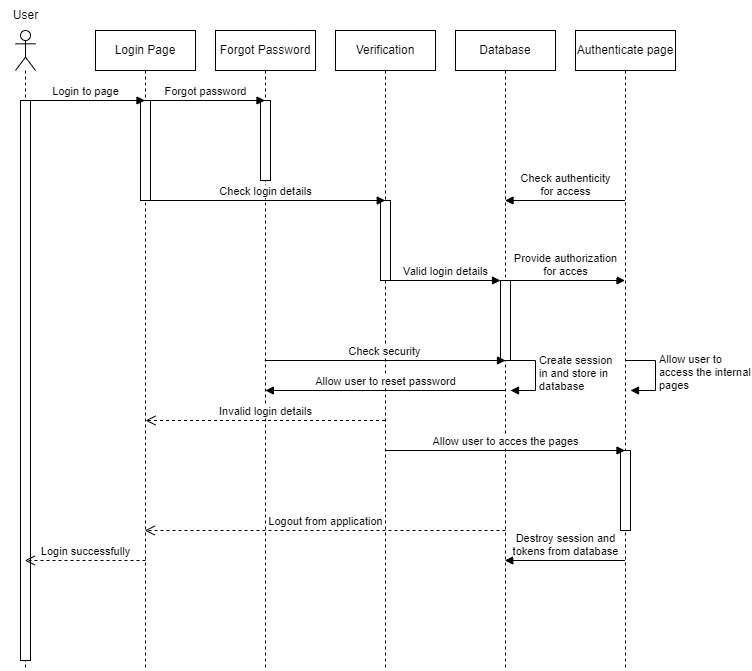

The diagram above was exported from draw.io. Its source (the exported page's mxGraphModel, read from the mxfile embedded in the PNG):
<mxGraphModel dx="653" dy="731" grid="1" gridSize="10" guides="1" tooltips="1" connect="1" arrows="1" fold="1" page="1" pageScale="1" pageWidth="850" pageHeight="1100" math="0" shadow="0">
  <root>
    <mxCell id="0" />
    <mxCell id="1" parent="0" />
    <mxCell id="fwQetxIIhN8tgjW5Q6ck-1" value="" style="shape=umlLifeline;perimeter=lifelinePerimeter;whiteSpace=wrap;html=1;container=1;dropTarget=0;collapsible=0;recursiveResize=0;outlineConnect=0;portConstraint=eastwest;newEdgeStyle={&quot;curved&quot;:0,&quot;rounded&quot;:0};participant=umlActor;" vertex="1" parent="1">
      <mxGeometry x="90" y="40" width="20" height="640" as="geometry" />
    </mxCell>
    <mxCell id="fwQetxIIhN8tgjW5Q6ck-4" value="" style="html=1;points=[[0,0,0,0,5],[0,1,0,0,-5],[1,0,0,0,5],[1,1,0,0,-5]];perimeter=orthogonalPerimeter;outlineConnect=0;targetShapes=umlLifeline;portConstraint=eastwest;newEdgeStyle={&quot;curved&quot;:0,&quot;rounded&quot;:0};" vertex="1" parent="fwQetxIIhN8tgjW5Q6ck-1">
      <mxGeometry x="5" y="70" width="10" height="560" as="geometry" />
    </mxCell>
    <mxCell id="fwQetxIIhN8tgjW5Q6ck-2" value="User" style="text;html=1;align=center;verticalAlign=middle;resizable=0;points=[];autosize=1;strokeColor=none;fillColor=none;" vertex="1" parent="1">
      <mxGeometry x="75" y="10" width="50" height="30" as="geometry" />
    </mxCell>
    <mxCell id="fwQetxIIhN8tgjW5Q6ck-3" value="Login Page" style="shape=umlLifeline;perimeter=lifelinePerimeter;whiteSpace=wrap;html=1;container=1;dropTarget=0;collapsible=0;recursiveResize=0;outlineConnect=0;portConstraint=eastwest;newEdgeStyle={&quot;curved&quot;:0,&quot;rounded&quot;:0};" vertex="1" parent="1">
      <mxGeometry x="170" y="40" width="100" height="640" as="geometry" />
    </mxCell>
    <mxCell id="fwQetxIIhN8tgjW5Q6ck-5" value="" style="html=1;points=[[0,0,0,0,5],[0,1,0,0,-5],[1,0,0,0,5],[1,1,0,0,-5]];perimeter=orthogonalPerimeter;outlineConnect=0;targetShapes=umlLifeline;portConstraint=eastwest;newEdgeStyle={&quot;curved&quot;:0,&quot;rounded&quot;:0};" vertex="1" parent="fwQetxIIhN8tgjW5Q6ck-3">
      <mxGeometry x="45" y="70" width="10" height="100" as="geometry" />
    </mxCell>
    <mxCell id="fwQetxIIhN8tgjW5Q6ck-6" value="Forgot Password" style="shape=umlLifeline;perimeter=lifelinePerimeter;whiteSpace=wrap;html=1;container=1;dropTarget=0;collapsible=0;recursiveResize=0;outlineConnect=0;portConstraint=eastwest;newEdgeStyle={&quot;curved&quot;:0,&quot;rounded&quot;:0};" vertex="1" parent="1">
      <mxGeometry x="290" y="40" width="100" height="640" as="geometry" />
    </mxCell>
    <mxCell id="fwQetxIIhN8tgjW5Q6ck-7" value="" style="html=1;points=[[0,0,0,0,5],[0,1,0,0,-5],[1,0,0,0,5],[1,1,0,0,-5]];perimeter=orthogonalPerimeter;outlineConnect=0;targetShapes=umlLifeline;portConstraint=eastwest;newEdgeStyle={&quot;curved&quot;:0,&quot;rounded&quot;:0};" vertex="1" parent="fwQetxIIhN8tgjW5Q6ck-6">
      <mxGeometry x="45" y="70" width="10" height="80" as="geometry" />
    </mxCell>
    <mxCell id="fwQetxIIhN8tgjW5Q6ck-8" value="Login to page" style="html=1;verticalAlign=bottom;endArrow=block;curved=0;rounded=0;" edge="1" parent="1">
      <mxGeometry width="80" relative="1" as="geometry">
        <mxPoint x="99.5" y="110" as="sourcePoint" />
        <mxPoint x="219.5" y="110" as="targetPoint" />
      </mxGeometry>
    </mxCell>
    <mxCell id="fwQetxIIhN8tgjW5Q6ck-9" value="Forgot password" style="html=1;verticalAlign=bottom;endArrow=block;curved=0;rounded=0;" edge="1" parent="1" target="fwQetxIIhN8tgjW5Q6ck-6">
      <mxGeometry width="80" relative="1" as="geometry">
        <mxPoint x="220" y="110" as="sourcePoint" />
        <mxPoint x="300" y="110" as="targetPoint" />
      </mxGeometry>
    </mxCell>
    <mxCell id="fwQetxIIhN8tgjW5Q6ck-10" value="Verification" style="shape=umlLifeline;perimeter=lifelinePerimeter;whiteSpace=wrap;html=1;container=1;dropTarget=0;collapsible=0;recursiveResize=0;outlineConnect=0;portConstraint=eastwest;newEdgeStyle={&quot;curved&quot;:0,&quot;rounded&quot;:0};" vertex="1" parent="1">
      <mxGeometry x="410" y="40" width="100" height="640" as="geometry" />
    </mxCell>
    <mxCell id="fwQetxIIhN8tgjW5Q6ck-11" value="" style="html=1;points=[[0,0,0,0,5],[0,1,0,0,-5],[1,0,0,0,5],[1,1,0,0,-5]];perimeter=orthogonalPerimeter;outlineConnect=0;targetShapes=umlLifeline;portConstraint=eastwest;newEdgeStyle={&quot;curved&quot;:0,&quot;rounded&quot;:0};" vertex="1" parent="fwQetxIIhN8tgjW5Q6ck-10">
      <mxGeometry x="45" y="170" width="10" height="80" as="geometry" />
    </mxCell>
    <mxCell id="fwQetxIIhN8tgjW5Q6ck-12" value="Check login details" style="html=1;verticalAlign=bottom;endArrow=block;curved=0;rounded=0;" edge="1" parent="1">
      <mxGeometry width="80" relative="1" as="geometry">
        <mxPoint x="220.25" y="210" as="sourcePoint" />
        <mxPoint x="459.75" y="210" as="targetPoint" />
      </mxGeometry>
    </mxCell>
    <mxCell id="fwQetxIIhN8tgjW5Q6ck-17" value="Database" style="shape=umlLifeline;perimeter=lifelinePerimeter;whiteSpace=wrap;html=1;container=1;dropTarget=0;collapsible=0;recursiveResize=0;outlineConnect=0;portConstraint=eastwest;newEdgeStyle={&quot;curved&quot;:0,&quot;rounded&quot;:0};" vertex="1" parent="1">
      <mxGeometry x="530" y="40" width="100" height="640" as="geometry" />
    </mxCell>
    <mxCell id="fwQetxIIhN8tgjW5Q6ck-18" value="" style="html=1;points=[[0,0,0,0,5],[0,1,0,0,-5],[1,0,0,0,5],[1,1,0,0,-5]];perimeter=orthogonalPerimeter;outlineConnect=0;targetShapes=umlLifeline;portConstraint=eastwest;newEdgeStyle={&quot;curved&quot;:0,&quot;rounded&quot;:0};" vertex="1" parent="fwQetxIIhN8tgjW5Q6ck-17">
      <mxGeometry x="45" y="250" width="10" height="80" as="geometry" />
    </mxCell>
    <mxCell id="fwQetxIIhN8tgjW5Q6ck-19" value="Valid login details" style="html=1;verticalAlign=bottom;endArrow=block;curved=0;rounded=0;" edge="1" parent="1" source="fwQetxIIhN8tgjW5Q6ck-11" target="fwQetxIIhN8tgjW5Q6ck-18">
      <mxGeometry width="80" relative="1" as="geometry">
        <mxPoint x="460" y="290" as="sourcePoint" />
        <mxPoint x="540" y="290" as="targetPoint" />
      </mxGeometry>
    </mxCell>
    <mxCell id="fwQetxIIhN8tgjW5Q6ck-20" value="Authenticate page" style="shape=umlLifeline;perimeter=lifelinePerimeter;whiteSpace=wrap;html=1;container=1;dropTarget=0;collapsible=0;recursiveResize=0;outlineConnect=0;portConstraint=eastwest;newEdgeStyle={&quot;curved&quot;:0,&quot;rounded&quot;:0};" vertex="1" parent="1">
      <mxGeometry x="650" y="40" width="100" height="640" as="geometry" />
    </mxCell>
    <mxCell id="fwQetxIIhN8tgjW5Q6ck-38" value="" style="html=1;points=[[0,0,0,0,5],[0,1,0,0,-5],[1,0,0,0,5],[1,1,0,0,-5]];perimeter=orthogonalPerimeter;outlineConnect=0;targetShapes=umlLifeline;portConstraint=eastwest;newEdgeStyle={&quot;curved&quot;:0,&quot;rounded&quot;:0};" vertex="1" parent="fwQetxIIhN8tgjW5Q6ck-20">
      <mxGeometry x="45" y="420" width="10" height="80" as="geometry" />
    </mxCell>
    <mxCell id="fwQetxIIhN8tgjW5Q6ck-22" value="Provide authorization&lt;br&gt;for acces" style="html=1;verticalAlign=bottom;endArrow=block;curved=0;rounded=0;" edge="1" parent="1" target="fwQetxIIhN8tgjW5Q6ck-20">
      <mxGeometry width="80" relative="1" as="geometry">
        <mxPoint x="580" y="290" as="sourcePoint" />
        <mxPoint x="660" y="290" as="targetPoint" />
      </mxGeometry>
    </mxCell>
    <mxCell id="fwQetxIIhN8tgjW5Q6ck-26" value="Check authenticity&lt;br&gt;for access" style="html=1;verticalAlign=bottom;endArrow=block;curved=0;rounded=0;" edge="1" parent="1">
      <mxGeometry width="80" relative="1" as="geometry">
        <mxPoint x="699.5" y="210" as="sourcePoint" />
        <mxPoint x="579.5" y="210" as="targetPoint" />
      </mxGeometry>
    </mxCell>
    <mxCell id="fwQetxIIhN8tgjW5Q6ck-30" value="Create session&amp;nbsp;&lt;br&gt;in and store in&lt;br&gt;database" style="html=1;align=left;spacingLeft=2;endArrow=block;rounded=0;edgeStyle=orthogonalEdgeStyle;curved=0;rounded=0;" edge="1" parent="1">
      <mxGeometry relative="1" as="geometry">
        <mxPoint x="580" y="370" as="sourcePoint" />
        <Array as="points">
          <mxPoint x="610" y="400" />
        </Array>
        <mxPoint x="585" y="399.9999999999998" as="targetPoint" />
      </mxGeometry>
    </mxCell>
    <mxCell id="fwQetxIIhN8tgjW5Q6ck-32" value="Allow user to&lt;br&gt;access the internal&lt;br&gt;pages" style="html=1;align=left;spacingLeft=2;endArrow=block;rounded=0;edgeStyle=orthogonalEdgeStyle;curved=0;rounded=0;" edge="1" parent="1">
      <mxGeometry relative="1" as="geometry">
        <mxPoint x="700" y="370" as="sourcePoint" />
        <Array as="points">
          <mxPoint x="730" y="400" />
        </Array>
        <mxPoint x="705" y="399.9999999999998" as="targetPoint" />
      </mxGeometry>
    </mxCell>
    <mxCell id="fwQetxIIhN8tgjW5Q6ck-33" value="Check security" style="html=1;verticalAlign=bottom;endArrow=block;curved=0;rounded=0;" edge="1" parent="1" source="fwQetxIIhN8tgjW5Q6ck-6">
      <mxGeometry width="80" relative="1" as="geometry">
        <mxPoint x="500" y="370" as="sourcePoint" />
        <mxPoint x="580" y="370" as="targetPoint" />
      </mxGeometry>
    </mxCell>
    <mxCell id="fwQetxIIhN8tgjW5Q6ck-34" value="Allow user to reset password" style="html=1;verticalAlign=bottom;endArrow=block;curved=0;rounded=0;" edge="1" parent="1">
      <mxGeometry width="80" relative="1" as="geometry">
        <mxPoint x="580.13" y="400" as="sourcePoint" />
        <mxPoint x="339.88" y="400" as="targetPoint" />
      </mxGeometry>
    </mxCell>
    <mxCell id="fwQetxIIhN8tgjW5Q6ck-36" value="Invalid login details" style="html=1;verticalAlign=bottom;endArrow=open;dashed=1;endSize=8;curved=0;rounded=0;" edge="1" parent="1" source="fwQetxIIhN8tgjW5Q6ck-10">
      <mxGeometry relative="1" as="geometry">
        <mxPoint x="300" y="430" as="sourcePoint" />
        <mxPoint x="220" y="430" as="targetPoint" />
      </mxGeometry>
    </mxCell>
    <mxCell id="fwQetxIIhN8tgjW5Q6ck-37" value="Allow user to acces the pages" style="html=1;verticalAlign=bottom;endArrow=block;curved=0;rounded=0;" edge="1" parent="1" target="fwQetxIIhN8tgjW5Q6ck-20">
      <mxGeometry width="80" relative="1" as="geometry">
        <mxPoint x="460" y="460" as="sourcePoint" />
        <mxPoint x="540" y="460" as="targetPoint" />
      </mxGeometry>
    </mxCell>
    <mxCell id="fwQetxIIhN8tgjW5Q6ck-40" value="Logout from application" style="html=1;verticalAlign=bottom;endArrow=open;dashed=1;endSize=8;curved=0;rounded=0;" edge="1" parent="1">
      <mxGeometry relative="1" as="geometry">
        <mxPoint x="580" y="540" as="sourcePoint" />
        <mxPoint x="219.25" y="540" as="targetPoint" />
      </mxGeometry>
    </mxCell>
    <mxCell id="fwQetxIIhN8tgjW5Q6ck-41" value="Destroy session and&lt;br&gt;tokens from database" style="html=1;verticalAlign=bottom;endArrow=block;curved=0;rounded=0;" edge="1" parent="1">
      <mxGeometry width="80" relative="1" as="geometry">
        <mxPoint x="699.5" y="570" as="sourcePoint" />
        <mxPoint x="579.25" y="570" as="targetPoint" />
      </mxGeometry>
    </mxCell>
    <mxCell id="fwQetxIIhN8tgjW5Q6ck-43" value="Login successfully" style="html=1;verticalAlign=bottom;endArrow=open;dashed=1;endSize=8;curved=0;rounded=0;" edge="1" parent="1" target="fwQetxIIhN8tgjW5Q6ck-1">
      <mxGeometry relative="1" as="geometry">
        <mxPoint x="220" y="570" as="sourcePoint" />
        <mxPoint x="140" y="570" as="targetPoint" />
      </mxGeometry>
    </mxCell>
  </root>
</mxGraphModel>